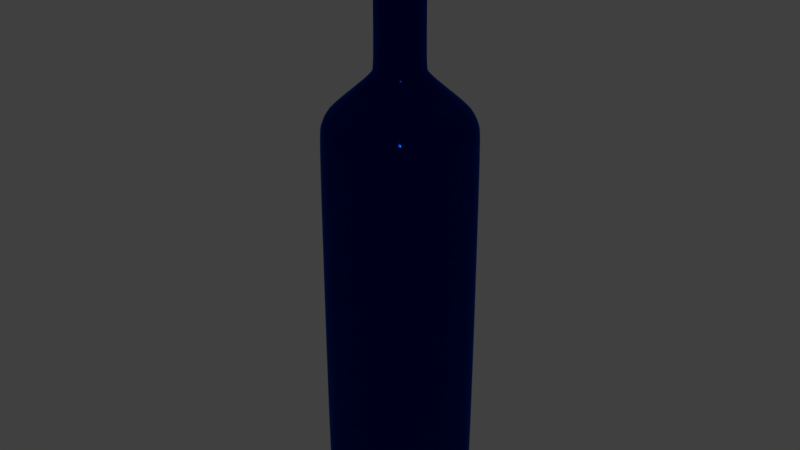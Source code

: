 # Source: Scotch_btl.blend  (saved by Blender 2.79.0; exported with 4.5.12 LTS)
import bpy
from mathutils import Matrix  # noqa: F401  (used for matrix-valued properties, if any)

bpy.ops.wm.read_factory_settings(use_empty=True)
scene = bpy.context.scene
scene.name = 'Scene'

# ---- collections
col_collection_1 = bpy.data.collections.new('Collection 1'); scene.collection.children.link(col_collection_1)

# ---- materials (node trees are filled in below, after node groups)
mat_glass___blue = bpy.data.materials.new('Glass - Blue')
mat_glass___blue.alpha_threshold = 0.0
mat_glass___blue.roughness = 0.5

# ---- material node trees
mat_glass___blue.use_nodes = True; mat_glass___blue.node_tree.nodes.clear()
_N = mat_glass___blue.node_tree.nodes; _L = mat_glass___blue.node_tree.links
n0 = _N.new('ShaderNodeOutputMaterial'); n0.name = 'Material Output'; n0.location = (300, 300)
n1 = _N.new('ShaderNodeBsdfGlass'); n1.name = 'Glass BSDF'; n1.location = (10, 300)
n1.distribution = 'BECKMANN'
n1.inputs[0].default_value = (0.01193, 0.1147, 0.65, 1.0)
n1.inputs[2].default_value = 1.45
_L.new(n1.outputs[0], n0.inputs[0])
n0.is_active_output = True

# ---- world
world_world = bpy.data.worlds.new('World'); scene.world = world_world
world_world.color = (0.05088, 0.05088, 0.05088)
world_world.use_sun_shadow = False
world_world.sun_shadow_jitter_overblur = 0.0
world_world.cycles.sampling_method = 'MANUAL'

# ---- meshes
me_plane_006 = bpy.data.meshes.new('Plane.006')
me_plane_006.from_pydata([(0.0, 0.0, 0.0), (-0.06356, -1.501e-09, 0.01118), (-0.05694, -5.339e-10, 0.003975), (-0.04963, 0.0, 0.0), (-0.06566, -2.574e-09, 0.01918), (-0.06566, -2.574e-09, 0.353), (-0.06432, -3.372e-09, 0.3589), (-0.06183, -4.22e-09, 0.3653), (-0.05838, -5.017e-09, 0.3712), (-0.03234, -8.025e-09, 0.3936), (-0.02487, -9.054e-09, 0.4013), (-0.02219, -9.517e-09, 0.4048), (-0.02085, -1.003e-08, 0.4086), (-0.02085, -1.003e-08, 0.4996), (-0.0234, -1.021e-08, 0.501), (-0.02539, -1.055e-08, 0.5035), (-0.02273, -1.474e-08, 0.5347), (-0.02162, -1.51e-08, 0.5374), (-0.01918, -1.537e-08, 0.5394), (-0.016, -2.021e-08, 0.5405), (-0.01303, -1.78e-08, 0.5379), (-0.01303, -1.733e-08, 0.5344), (-0.01254, -1.443e-08, 0.5324), (-0.0163, -1.417e-08, 0.5305), (-0.01952, -1.062e-08, 0.5041), (-0.0183, -1.043e-08, 0.5026), (-0.01652, -1.024e-08, 0.5012), (-0.01652, -1.024e-08, 0.4085), (-0.01809, -9.666e-09, 0.4043), (-0.0216, -9.096e-09, 0.4), (-0.02992, -8.041e-09, 0.3922), (-0.05577, -5.097e-09, 0.3702), (-0.05891, -4.404e-09, 0.365), (-0.06168, -3.563e-09, 0.3587), (-0.06325, -2.784e-09, 0.3529), (-0.06325, -2.784e-09, 0.01933), (-0.06171, -1.732e-09, 0.01147), (-0.05594, -8.754e-10, 0.005078), (-0.04917, -3.906e-10, 0.001457), (-0.01008, -3.906e-10, 0.001457), (0.02158, -0.01246, 0.5029), (-0.06139, 0.01645, 0.01118), (-0.055, 0.01474, 0.003975), (-0.04794, 0.01285, 9.547e-08), (-0.06342, 0.01699, 0.01918), (-0.06342, 0.01699, 0.353), (-0.06212, 0.01665, 0.3589), (-0.05972, 0.016, 0.3653), (-0.05639, 0.01511, 0.3712), (-0.03123, 0.008369, 0.3936), (-0.02402, 0.006436, 0.4013), (-0.02143, 0.005742, 0.4048), (-0.02014, 0.005395, 0.4086), (-0.02014, 0.005395, 0.4996), (-0.0226, 0.006055, 0.501), (-0.02452, 0.006571, 0.5035), (-0.02196, 0.005883, 0.5347), (-0.02089, 0.005596, 0.5374), (-0.01853, 0.004965, 0.5394), (-0.01546, 0.004142, 0.5405), (-0.01259, 0.003372, 0.5379), (-0.01259, 0.003372, 0.5344), (-0.01211, 0.003244, 0.5324), (-0.01575, 0.00422, 0.5305), (-0.01885, 0.005051, 0.5041), (-0.01767, 0.004736, 0.5026), (-0.01596, 0.004277, 0.5012), (-0.01596, 0.004277, 0.4085), (-0.01748, 0.004683, 0.4043), (-0.02087, 0.005591, 0.4), (-0.0289, 0.007743, 0.3922), (-0.05387, 0.01443, 0.3702), (-0.0569, 0.01525, 0.365), (-0.05958, 0.01596, 0.3587), (-0.0611, 0.01637, 0.3529), (-0.0611, 0.01637, 0.01933), (-0.05961, 0.01597, 0.01147), (-0.05404, 0.01448, 0.005078), (-0.04749, 0.01273, 0.001458), (-0.009732, 0.002608, 0.001458), (0.02407, -0.00645, 0.5029), (-0.05504, 0.03178, 0.01118), (-0.04931, 0.02847, 0.003975), (-0.04299, 0.02482, 1.909e-07), (-0.05686, 0.03283, 0.01918), (-0.05686, 0.03283, 0.353), (-0.0557, 0.03216, 0.3589), (-0.05354, 0.03091, 0.3653), (-0.05056, 0.02919, 0.3712), (-0.028, 0.01617, 0.3936), (-0.02154, 0.01243, 0.4013), (-0.01921, 0.01109, 0.4048), (-0.01805, 0.01042, 0.4086), (-0.01805, 0.01042, 0.4996), (-0.02026, 0.0117, 0.501), (-0.02199, 0.0127, 0.5035), (-0.01969, 0.01137, 0.5347), (-0.01873, 0.01081, 0.5374), (-0.01661, 0.009592, 0.5394), (-0.01386, 0.008001, 0.5405), (-0.01128, 0.006515, 0.5379), (-0.01128, 0.006515, 0.5344), (-0.01086, 0.006268, 0.5324), (-0.01412, 0.008152, 0.5305), (-0.0169, 0.009758, 0.5041), (-0.01585, 0.009149, 0.5026), (-0.01431, 0.008262, 0.5012), (-0.01431, 0.008262, 0.4085), (-0.01567, 0.009047, 0.4043), (-0.01871, 0.0108, 0.4), (-0.02591, 0.01496, 0.3922), (-0.0483, 0.02789, 0.3702), (-0.05102, 0.02946, 0.365), (-0.05342, 0.03084, 0.3587), (-0.05478, 0.03163, 0.3529), (-0.05478, 0.03163, 0.01933), (-0.05345, 0.03086, 0.01147), (-0.04845, 0.02797, 0.005078), (-0.04258, 0.02458, 0.001458), (-0.008726, 0.005038, 0.001458), (0.02492, 1.166e-08, 0.5029), (-0.04494, 0.04494, 0.01118), (-0.04026, 0.04026, 0.003975), (-0.0351, 0.0351, 2.864e-07), (-0.04643, 0.04643, 0.01918), (-0.04643, 0.04643, 0.353), (-0.04548, 0.04548, 0.3589), (-0.04372, 0.04372, 0.3653), (-0.04128, 0.04128, 0.3712), (-0.02287, 0.02287, 0.3936), (-0.01758, 0.01758, 0.4013), (-0.01569, 0.01569, 0.4048), (-0.01474, 0.01474, 0.4086), (-0.01474, 0.01474, 0.4996), (-0.01654, 0.01654, 0.501), (-0.01795, 0.01795, 0.5035), (-0.01607, 0.01607, 0.5347), (-0.01529, 0.01529, 0.5374), (-0.01357, 0.01357, 0.5394), (-0.01132, 0.01132, 0.5405), (-0.009213, 0.009213, 0.5379), (-0.009213, 0.009213, 0.5344), (-0.008864, 0.008864, 0.5324), (-0.01153, 0.01153, 0.5305), (-0.0138, 0.0138, 0.5041), (-0.01294, 0.01294, 0.5026), (-0.01168, 0.01168, 0.5012), (-0.01168, 0.01168, 0.4085), (-0.01279, 0.01279, 0.4043), (-0.01528, 0.01528, 0.4), (-0.02115, 0.02115, 0.3922), (-0.03944, 0.03944, 0.3702), (-0.04166, 0.04166, 0.365), (-0.04362, 0.04362, 0.3587), (-0.04473, 0.04473, 0.3529), (-0.04473, 0.04473, 0.01933), (-0.04364, 0.04364, 0.01147), (-0.03956, 0.03956, 0.005078), (-0.03477, 0.03477, 0.001458), (-0.007125, 0.007125, 0.001458), (0.02407, 0.00645, 0.5029), (-0.03178, 0.05504, 0.01118), (-0.02847, 0.04931, 0.003975), (-0.02482, 0.04299, 3.819e-07), (-0.03283, 0.05686, 0.01918), (-0.03283, 0.05686, 0.353), (-0.03216, 0.0557, 0.3589), (-0.03091, 0.05354, 0.3653), (-0.02919, 0.05056, 0.3712), (-0.01617, 0.028, 0.3936), (-0.01243, 0.02154, 0.4013), (-0.01109, 0.01921, 0.4048), (-0.01042, 0.01805, 0.4086), (-0.01042, 0.01805, 0.4996), (-0.0117, 0.02026, 0.501), (-0.0127, 0.02199, 0.5035), (-0.01137, 0.01969, 0.5347), (-0.01081, 0.01873, 0.5374), (-0.009592, 0.01661, 0.5394), (-0.008001, 0.01386, 0.5405), (-0.006515, 0.01128, 0.5379), (-0.006515, 0.01128, 0.5344), (-0.006268, 0.01086, 0.5324), (-0.008152, 0.01412, 0.5305), (-0.009758, 0.0169, 0.5041), (-0.009149, 0.01585, 0.5026), (-0.008262, 0.01431, 0.5012), (-0.008262, 0.01431, 0.4085), (-0.009047, 0.01567, 0.4043), (-0.0108, 0.01871, 0.4), (-0.01496, 0.02591, 0.3922), (-0.02789, 0.0483, 0.3702), (-0.02946, 0.05102, 0.365), (-0.03084, 0.05342, 0.3587), (-0.03163, 0.05478, 0.3529), (-0.03163, 0.05478, 0.01933), (-0.03086, 0.05345, 0.01147), (-0.02797, 0.04845, 0.005079), (-0.02458, 0.04258, 0.001458), (-0.005038, 0.008726, 0.001458), (0.02158, 0.01246, 0.5029), (-0.01645, 0.06139, 0.01118), (-0.01474, 0.055, 0.003975), (-0.01285, 0.04794, 4.773e-07), (-0.01699, 0.06342, 0.01919), (-0.01699, 0.06342, 0.353), (-0.01665, 0.06212, 0.3589), (-0.016, 0.05972, 0.3653), (-0.01511, 0.05639, 0.3712), (-0.008369, 0.03123, 0.3936), (-0.006436, 0.02402, 0.4013), (-0.005742, 0.02143, 0.4048), (-0.005396, 0.02014, 0.4086), (-0.005396, 0.02014, 0.4996), (-0.006055, 0.0226, 0.501), (-0.006571, 0.02452, 0.5035), (-0.005883, 0.02196, 0.5347), (-0.005596, 0.02089, 0.5374), (-0.004965, 0.01853, 0.5394), (-0.004142, 0.01546, 0.5405), (-0.003372, 0.01259, 0.5379), (-0.003372, 0.01259, 0.5344), (-0.003244, 0.01211, 0.5324), (-0.00422, 0.01575, 0.5305), (-0.005051, 0.01885, 0.5041), (-0.004736, 0.01767, 0.5026), (-0.004277, 0.01596, 0.5012), (-0.004277, 0.01596, 0.4085), (-0.004683, 0.01748, 0.4043), (-0.005592, 0.02087, 0.4), (-0.007743, 0.0289, 0.3922), (-0.01443, 0.05387, 0.3702), (-0.01525, 0.0569, 0.365), (-0.01596, 0.05958, 0.3587), (-0.01637, 0.0611, 0.3529), (-0.01637, 0.0611, 0.01933), (-0.01597, 0.05961, 0.01147), (-0.01448, 0.05404, 0.005079), (-0.01273, 0.04749, 0.001458), (-0.002608, 0.009732, 0.001458), (0.01762, 0.01762, 0.5029), (-2.98e-09, 0.06356, 0.01118), (-2.98e-09, 0.05694, 0.003976), (1.49e-09, 0.04963, 5.728e-07), (0.0, 0.06566, 0.01919), (0.0, 0.06566, 0.353), (0.0, 0.06432, 0.3589), (-4.47e-09, 0.06183, 0.3653), (-1.49e-09, 0.05838, 0.3712), (-8.941e-09, 0.03234, 0.3936), (-9.686e-09, 0.02487, 0.4013), (-1.043e-08, 0.02219, 0.4048), (-1.08e-08, 0.02085, 0.4086), (-1.08e-08, 0.02085, 0.4996), (-1.08e-08, 0.0234, 0.501), (-1.267e-08, 0.02539, 0.5035), (-1.527e-08, 0.02273, 0.5347), (-1.378e-08, 0.02162, 0.5374), (-1.602e-08, 0.01918, 0.5394), (-1.962e-08, 0.016, 0.5405), (-1.757e-08, 0.01303, 0.5379), (-1.714e-08, 0.01303, 0.5344), (-1.378e-08, 0.01254, 0.5324), (-1.49e-08, 0.0163, 0.5305), (-1.118e-08, 0.01952, 0.5041), (-9.686e-09, 0.0183, 0.5026), (-8.568e-09, 0.01652, 0.5012), (-8.568e-09, 0.01652, 0.4085), (-1.043e-08, 0.01809, 0.4043), (-8.196e-09, 0.0216, 0.4), (-7.451e-09, 0.02992, 0.3922), (-2.98e-09, 0.05577, 0.3702), (0.0, 0.05891, 0.365), (-2.98e-09, 0.06168, 0.3587), (4.47e-09, 0.06325, 0.3529), (4.47e-09, 0.06325, 0.01933), (2.98e-09, 0.06171, 0.01147), (2.98e-09, 0.05594, 0.005079), (7.451e-10, 0.04917, 0.001458), (-5.588e-10, 0.01008, 0.001458), (0.01246, 0.02158, 0.5029), (0.01645, 0.06139, 0.01118), (0.01474, 0.055, 0.003976), (0.01285, 0.04794, 6.683e-07), (0.01699, 0.06342, 0.01919), (0.01699, 0.06342, 0.353), (0.01665, 0.06212, 0.3589), (0.016, 0.05972, 0.3653), (0.01511, 0.05639, 0.3712), (0.008369, 0.03123, 0.3936), (0.006436, 0.02402, 0.4013), (0.005742, 0.02143, 0.4048), (0.005395, 0.02014, 0.4086), (0.005395, 0.02014, 0.4996), (0.006055, 0.0226, 0.501), (0.006571, 0.02452, 0.5035), (0.005883, 0.02196, 0.5347), (0.005596, 0.02089, 0.5374), (0.004965, 0.01853, 0.5394), (0.004142, 0.01546, 0.5405), (0.003372, 0.01259, 0.5379), (0.003372, 0.01259, 0.5344), (0.003244, 0.01211, 0.5324), (0.00422, 0.01575, 0.5305), (0.005051, 0.01885, 0.5041), (0.004736, 0.01767, 0.5026), (0.004277, 0.01596, 0.5012), (0.004277, 0.01596, 0.4085), (0.004683, 0.01748, 0.4043), (0.005591, 0.02087, 0.4), (0.007743, 0.0289, 0.3922), (0.01443, 0.05387, 0.3702), (0.01525, 0.0569, 0.365), (0.01596, 0.05958, 0.3587), (0.01637, 0.0611, 0.3529), (0.01637, 0.0611, 0.01933), (0.01597, 0.05961, 0.01147), (0.01448, 0.05404, 0.005079), (0.01273, 0.04749, 0.001458), (0.002608, 0.009732, 0.001458), (0.00645, 0.02407, 0.5029), (0.03178, 0.05504, 0.01118), (0.02847, 0.04931, 0.003976), (0.02482, 0.04298, 7.637e-07), (0.03283, 0.05686, 0.01919), (0.03283, 0.05686, 0.353), (0.03216, 0.0557, 0.3589), (0.03091, 0.05354, 0.3653), (0.02919, 0.05056, 0.3712), (0.01617, 0.028, 0.3936), (0.01243, 0.02154, 0.4013), (0.01109, 0.01921, 0.4048), (0.01042, 0.01805, 0.4086), (0.01042, 0.01805, 0.4996), (0.0117, 0.02026, 0.501), (0.0127, 0.02199, 0.5035), (0.01137, 0.01969, 0.5347), (0.01081, 0.01873, 0.5374), (0.009592, 0.01661, 0.5394), (0.008001, 0.01386, 0.5405), (0.006515, 0.01128, 0.5379), (0.006515, 0.01128, 0.5344), (0.006268, 0.01086, 0.5324), (0.008152, 0.01412, 0.5305), (0.009758, 0.0169, 0.5041), (0.009149, 0.01585, 0.5026), (0.008262, 0.01431, 0.5012), (0.008262, 0.01431, 0.4085), (0.009047, 0.01567, 0.4043), (0.0108, 0.01871, 0.4), (0.01496, 0.02591, 0.3922), (0.02789, 0.0483, 0.3702), (0.02946, 0.05102, 0.365), (0.03084, 0.05342, 0.3587), (0.03163, 0.05478, 0.3529), (0.03163, 0.05478, 0.01933), (0.03086, 0.05345, 0.01147), (0.02797, 0.04845, 0.005079), (0.02458, 0.04258, 0.001458), (0.005038, 0.008726, 0.001458), (-1.223e-08, 0.02492, 0.5029), (0.04494, 0.04494, 0.01118), (0.04026, 0.04026, 0.003976), (0.0351, 0.0351, 8.592e-07), (0.04643, 0.04643, 0.01919), (0.04643, 0.04643, 0.353), (0.04548, 0.04548, 0.3589), (0.04372, 0.04372, 0.3653), (0.04128, 0.04128, 0.3712), (0.02287, 0.02287, 0.3936), (0.01758, 0.01758, 0.4013), (0.01569, 0.01569, 0.4048), (0.01474, 0.01474, 0.4086), (0.01474, 0.01474, 0.4996), (0.01654, 0.01654, 0.501), (0.01795, 0.01795, 0.5035), (0.01607, 0.01607, 0.5347), (0.01529, 0.01529, 0.5374), (0.01357, 0.01357, 0.5394), (0.01132, 0.01132, 0.5405), (0.009213, 0.009213, 0.5379), (0.009213, 0.009213, 0.5344), (0.008864, 0.008864, 0.5324), (0.01153, 0.01153, 0.5305), (0.0138, 0.0138, 0.5041), (0.01294, 0.01294, 0.5026), (0.01168, 0.01168, 0.5012), (0.01168, 0.01168, 0.4085), (0.01279, 0.01279, 0.4043), (0.01528, 0.01528, 0.4), (0.02115, 0.02115, 0.3922), (0.03944, 0.03944, 0.3702), (0.04166, 0.04166, 0.365), (0.04362, 0.04362, 0.3587), (0.04473, 0.04473, 0.3529), (0.04473, 0.04473, 0.01933), (0.04364, 0.04364, 0.01147), (0.03956, 0.03956, 0.005079), (0.03477, 0.03477, 0.001458), (0.007125, 0.007125, 0.001458), (-0.00645, 0.02407, 0.5029), (0.05504, 0.03178, 0.01118), (0.04931, 0.02847, 0.003976), (0.04298, 0.02482, 9.547e-07), (0.05686, 0.03283, 0.01919), (0.05686, 0.03283, 0.353), (0.0557, 0.03216, 0.3589), (0.05354, 0.03091, 0.3653), (0.05056, 0.02919, 0.3712), (0.028, 0.01617, 0.3936), (0.02154, 0.01243, 0.4013), (0.01921, 0.01109, 0.4048), (0.01805, 0.01042, 0.4086), (0.01805, 0.01042, 0.4996), (0.02026, 0.0117, 0.501), (0.02199, 0.0127, 0.5035), (0.01969, 0.01137, 0.5347), (0.01873, 0.01081, 0.5374), (0.01661, 0.009592, 0.5394), (0.01386, 0.008001, 0.5405), (0.01128, 0.006515, 0.5379), (0.01128, 0.006515, 0.5344), (0.01086, 0.006268, 0.5324), (0.01412, 0.008152, 0.5305), (0.0169, 0.009758, 0.5041), (0.01585, 0.009149, 0.5026), (0.01431, 0.008262, 0.5012), (0.01431, 0.008262, 0.4085), (0.01567, 0.009047, 0.4043), (0.01871, 0.0108, 0.4), (0.02591, 0.01496, 0.3922), (0.0483, 0.02789, 0.3702), (0.05102, 0.02946, 0.365), (0.05342, 0.03084, 0.3587), (0.05478, 0.03163, 0.3529), (0.05478, 0.03163, 0.01933), (0.05345, 0.03086, 0.01147), (0.04845, 0.02797, 0.005079), (0.04258, 0.02458, 0.001458), (0.008726, 0.005038, 0.001458), (-0.01246, 0.02158, 0.5029), (0.06139, 0.01645, 0.01118), (0.055, 0.01474, 0.003976), (0.04794, 0.01285, 1.05e-06), (0.06342, 0.01699, 0.01919), (0.06342, 0.01699, 0.353), (0.06212, 0.01665, 0.3589), (0.05972, 0.016, 0.3653), (0.05639, 0.01511, 0.3712), (0.03123, 0.008369, 0.3936), (0.02402, 0.006436, 0.4013), (0.02143, 0.005742, 0.4048), (0.02014, 0.005396, 0.4086), (0.02014, 0.005396, 0.4996), (0.0226, 0.006055, 0.501), (0.02452, 0.006571, 0.5035), (0.02196, 0.005883, 0.5347), (0.02089, 0.005596, 0.5374), (0.01853, 0.004965, 0.5394), (0.01546, 0.004142, 0.5405), (0.01259, 0.003372, 0.5379), (0.01259, 0.003372, 0.5344), (0.01211, 0.003244, 0.5324), (0.01575, 0.00422, 0.5305), (0.01885, 0.005051, 0.5041), (0.01767, 0.004736, 0.5026), (0.01596, 0.004277, 0.5012), (0.01596, 0.004277, 0.4085), (0.01748, 0.004683, 0.4043), (0.02087, 0.005592, 0.4), (0.0289, 0.007743, 0.3922), (0.05387, 0.01443, 0.3702), (0.0569, 0.01525, 0.365), (0.05958, 0.01596, 0.3587), (0.0611, 0.01637, 0.3529), (0.0611, 0.01637, 0.01933), (0.05961, 0.01597, 0.01147), (0.05404, 0.01448, 0.005079), (0.04749, 0.01273, 0.001458), (0.009732, 0.002608, 0.001458), (-0.01762, 0.01762, 0.5029), (0.06356, 5.96e-09, 0.01118), (0.05694, 2.98e-09, 0.003976), (0.04963, -2.235e-09, 1.146e-06), (0.06566, 0.0, 0.01919), (0.06566, 0.0, 0.353), (0.06432, 0.0, 0.3589), (0.06183, 4.47e-09, 0.3653), (0.05838, -2.98e-09, 0.3712), (0.03234, 1.043e-08, 0.3936), (0.02487, 1.118e-08, 0.4013), (0.02219, 1.043e-08, 0.4048), (0.02085, 1.08e-08, 0.4086), (0.02085, 1.08e-08, 0.4996), (0.0234, 1.08e-08, 0.501), (0.02539, 1.192e-08, 0.5035), (0.02273, 1.639e-08, 0.5347), (0.02162, 1.341e-08, 0.5374), (0.01918, 1.602e-08, 0.5394), (0.016, 1.96e-08, 0.5405), (0.01303, 1.824e-08, 0.5379), (0.01303, 1.694e-08, 0.5344), (0.01254, 1.453e-08, 0.5324), (0.0163, 1.49e-08, 0.5305), (0.01952, 1.192e-08, 0.5041), (0.0183, 1.08e-08, 0.5026), (0.01652, 7.451e-09, 0.5012), (0.01652, 7.451e-09, 0.4085), (0.01809, 1.155e-08, 0.4043), (0.0216, 7.823e-09, 0.4), (0.02992, 6.706e-09, 0.3922), (0.05577, 0.0, 0.3702), (0.05891, 0.0, 0.365), (0.06168, 2.98e-09, 0.3587), (0.06325, -8.941e-09, 0.3529), (0.06325, -8.941e-09, 0.01933), (0.06171, -5.96e-09, 0.01147), (0.05594, -4.47e-09, 0.005079), (0.04917, -1.49e-09, 0.001459), (0.01008, -1.863e-10, 0.001459), (-0.02158, 0.01246, 0.5029), (0.06139, -0.01645, 0.01118), (0.055, -0.01474, 0.003976), (0.04794, -0.01285, 1.241e-06), (0.06342, -0.01699, 0.01919), (0.06342, -0.01699, 0.353), (0.06212, -0.01665, 0.3589), (0.05972, -0.016, 0.3653), (0.05639, -0.01511, 0.3712), (0.03123, -0.008369, 0.3936), (0.02402, -0.006436, 0.4013), (0.02143, -0.005742, 0.4048), (0.02014, -0.005395, 0.4086), (0.02014, -0.005395, 0.4996), (0.0226, -0.006055, 0.501), (0.02452, -0.006571, 0.5035), (0.02196, -0.005883, 0.5347), (0.02089, -0.005596, 0.5374), (0.01853, -0.004965, 0.5394), (0.01546, -0.004142, 0.5405), (0.01259, -0.003372, 0.5379), (0.01259, -0.003372, 0.5344), (0.01211, -0.003244, 0.5324), (0.01575, -0.00422, 0.5305), (0.01885, -0.005051, 0.5041), (0.01767, -0.004736, 0.5026), (0.01596, -0.004277, 0.5012), (0.01596, -0.004277, 0.4085), (0.01748, -0.004683, 0.4043), (0.02087, -0.005591, 0.4), (0.0289, -0.007743, 0.3922), (0.05387, -0.01443, 0.3702), (0.0569, -0.01525, 0.365), (0.05958, -0.01596, 0.3587), (0.0611, -0.01637, 0.3529), (0.0611, -0.01637, 0.01933), (0.05961, -0.01597, 0.01147), (0.05404, -0.01448, 0.005079), (0.04749, -0.01273, 0.001459), (0.009732, -0.002608, 0.001459), (-0.02407, 0.00645, 0.5029), (0.05504, -0.03178, 0.01118), (0.04931, -0.02847, 0.003976), (0.04298, -0.02482, 1.337e-06), (0.05686, -0.03283, 0.01919), (0.05686, -0.03283, 0.353), (0.0557, -0.03216, 0.3589), (0.05354, -0.03091, 0.3653), (0.05056, -0.02919, 0.3712), (0.028, -0.01617, 0.3936), (0.02154, -0.01243, 0.4013), (0.01921, -0.01109, 0.4048), (0.01805, -0.01042, 0.4086), (0.01805, -0.01042, 0.4996), (0.02026, -0.0117, 0.501), (0.02199, -0.0127, 0.5035), (0.01969, -0.01137, 0.5347), (0.01873, -0.01081, 0.5374), (0.01661, -0.009592, 0.5394), (0.01386, -0.008001, 0.5405), (0.01128, -0.006515, 0.5379), (0.01128, -0.006515, 0.5344), (0.01086, -0.006268, 0.5324), (0.01412, -0.008152, 0.5305), (0.0169, -0.009758, 0.5041), (0.01585, -0.009149, 0.5026), (0.01431, -0.008262, 0.5012), (0.01431, -0.008262, 0.4085), (0.01567, -0.009047, 0.4043), (0.01871, -0.0108, 0.4), (0.02591, -0.01496, 0.3922), (0.0483, -0.02789, 0.3702), (0.05102, -0.02946, 0.365), (0.05342, -0.03084, 0.3587), (0.05478, -0.03163, 0.3529), (0.05478, -0.03163, 0.01933), (0.05345, -0.03086, 0.01147), (0.04845, -0.02797, 0.00508), (0.04258, -0.02458, 0.001459), (0.008726, -0.005038, 0.001459), (-0.02492, -1.047e-08, 0.5029), (0.04494, -0.04494, 0.01118), (0.04026, -0.04026, 0.003976), (0.0351, -0.0351, 1.432e-06), (0.04643, -0.04643, 0.01919), (0.04643, -0.04643, 0.353), (0.04548, -0.04548, 0.3589), (0.04372, -0.04372, 0.3653), (0.04128, -0.04128, 0.3712), (0.02287, -0.02287, 0.3936), (0.01758, -0.01758, 0.4013), (0.01569, -0.01569, 0.4048), (0.01474, -0.01474, 0.4086), (0.01474, -0.01474, 0.4996), (0.01654, -0.01654, 0.501), (0.01795, -0.01795, 0.5035), (0.01607, -0.01607, 0.5347), (0.01529, -0.01529, 0.5374), (0.01357, -0.01357, 0.5394), (0.01132, -0.01132, 0.5405), (0.009213, -0.009213, 0.5379), (0.009213, -0.009213, 0.5344), (0.008864, -0.008864, 0.5324), (0.01153, -0.01153, 0.5305), (0.0138, -0.0138, 0.5041), (0.01294, -0.01294, 0.5026), (0.01168, -0.01168, 0.5012), (0.01168, -0.01168, 0.4085), (0.01279, -0.01279, 0.4043), (0.01528, -0.01528, 0.4), (0.02115, -0.02115, 0.3922), (0.03944, -0.03944, 0.3702), (0.04166, -0.04166, 0.365), (0.04362, -0.04362, 0.3587), (0.04473, -0.04473, 0.3529), (0.04473, -0.04473, 0.01933), (0.04364, -0.04364, 0.01147), (0.03956, -0.03956, 0.00508), (0.03477, -0.03477, 0.001459), (0.007125, -0.007125, 0.001459), (-0.02448, -0.00656, 0.504), (0.03178, -0.05504, 0.01118), (0.02847, -0.04931, 0.003976), (0.02482, -0.04298, 1.527e-06), (0.03283, -0.05686, 0.01919), (0.03283, -0.05686, 0.353), (0.03216, -0.0557, 0.3589), (0.03091, -0.05354, 0.3653), (0.02919, -0.05056, 0.3712), (0.01617, -0.028, 0.3936), (0.01243, -0.02154, 0.4013), (0.01109, -0.01921, 0.4048), (0.01042, -0.01805, 0.4086), (0.01042, -0.01805, 0.4996), (0.0117, -0.02026, 0.501), (0.0127, -0.02199, 0.5035), (0.01137, -0.01969, 0.5347), (0.01081, -0.01873, 0.5374), (0.009592, -0.01661, 0.5394), (0.008001, -0.01386, 0.5405), (0.006515, -0.01128, 0.5379), (0.006515, -0.01128, 0.5344), (0.006268, -0.01086, 0.5324), (0.008152, -0.01412, 0.5305), (0.009758, -0.0169, 0.5041), (0.009149, -0.01585, 0.5026), (0.008262, -0.01431, 0.5012), (0.008262, -0.01431, 0.4085), (0.009047, -0.01567, 0.4043), (0.0108, -0.01871, 0.4), (0.01496, -0.02591, 0.3922), (0.02789, -0.0483, 0.3702), (0.02946, -0.05102, 0.365), (0.03084, -0.05342, 0.3587), (0.03163, -0.05478, 0.3529), (0.03163, -0.05478, 0.01933), (0.03086, -0.05345, 0.01147), (0.02797, -0.04845, 0.00508), (0.02458, -0.04258, 0.001459), (0.005038, -0.008726, 0.001459), (-0.02195, -0.01267, 0.504), (0.01645, -0.06139, 0.01118), (0.01474, -0.055, 0.003977), (0.01285, -0.04794, 1.623e-06), (0.01699, -0.06342, 0.01919), (0.01699, -0.06342, 0.353), (0.01665, -0.06212, 0.3589), (0.016, -0.05972, 0.3653), (0.01511, -0.05639, 0.3712), (0.008369, -0.03123, 0.3936), (0.006436, -0.02402, 0.4013), (0.005742, -0.02143, 0.4048), (0.005396, -0.02014, 0.4086), (0.005396, -0.02014, 0.4996), (0.006055, -0.0226, 0.501), (0.006571, -0.02452, 0.5035), (0.005883, -0.02196, 0.5347), (0.005596, -0.02089, 0.5374), (0.004965, -0.01853, 0.5394), (0.004142, -0.01546, 0.5405), (0.003372, -0.01259, 0.5379), (0.003372, -0.01259, 0.5344), (0.003244, -0.01211, 0.5324), (0.00422, -0.01575, 0.5305), (0.005051, -0.01885, 0.5041), (0.004736, -0.01767, 0.5026), (0.004277, -0.01596, 0.5012), (0.004277, -0.01596, 0.4085), (0.004683, -0.01748, 0.4043), (0.005592, -0.02087, 0.4), (0.007743, -0.0289, 0.3922), (0.01443, -0.05387, 0.3702), (0.01525, -0.0569, 0.365), (0.01596, -0.05958, 0.3587), (0.01637, -0.0611, 0.3529), (0.01637, -0.0611, 0.01933), (0.01597, -0.05961, 0.01147), (0.01448, -0.05404, 0.00508), (0.01273, -0.04749, 0.001459), (0.002608, -0.009732, 0.001459), (-0.01792, -0.01792, 0.504), (5.96e-09, -0.06356, 0.01118), (1.49e-09, -0.05694, 0.003977), (-2.235e-09, -0.04963, 1.718e-06), (0.0, -0.06566, 0.01919), (0.0, -0.06566, 0.353), (2.98e-09, -0.06432, 0.3589), (4.47e-09, -0.06183, 0.3653), (-7.451e-09, -0.05838, 0.3712), (1.192e-08, -0.03234, 0.3936), (1.118e-08, -0.02487, 0.4013), (1.043e-08, -0.02219, 0.4048), (9.686e-09, -0.02085, 0.4086), (9.686e-09, -0.02085, 0.4996), (1.08e-08, -0.0234, 0.501), (1.043e-08, -0.02539, 0.5035), (1.788e-08, -0.02273, 0.5347), (1.378e-08, -0.02162, 0.5374), (1.602e-08, -0.01918, 0.5394), (2.008e-08, -0.016, 0.5405), (1.795e-08, -0.01303, 0.5379), (1.795e-08, -0.01303, 0.5344), (1.49e-08, -0.01254, 0.5324), (1.49e-08, -0.0163, 0.5305), (1.192e-08, -0.01952, 0.5041), (1.08e-08, -0.0183, 0.5026), (7.451e-09, -0.01652, 0.5012), (7.451e-09, -0.01652, 0.4085), (1.229e-08, -0.01809, 0.4043), (7.823e-09, -0.0216, 0.4), (5.215e-09, -0.02992, 0.3922), (-2.98e-09, -0.05577, 0.3702), (-2.98e-09, -0.05891, 0.365), (2.98e-09, -0.06168, 0.3587), (-1.043e-08, -0.06325, 0.3529), (-1.043e-08, -0.06325, 0.01933), (-8.941e-09, -0.06171, 0.01147), (-1.043e-08, -0.05594, 0.00508), (-2.235e-09, -0.04917, 0.001459), (-1.863e-10, -0.01008, 0.001459), (-0.01267, -0.02195, 0.504), (-0.01645, -0.06139, 0.01118), (-0.01474, -0.055, 0.003977), (-0.01285, -0.04794, 1.814e-06), (-0.01699, -0.06342, 0.01919), (-0.01699, -0.06342, 0.353), (-0.01665, -0.06212, 0.3589), (-0.016, -0.05972, 0.3653), (-0.01511, -0.05639, 0.3712), (-0.008369, -0.03123, 0.3936), (-0.006436, -0.02402, 0.4013), (-0.005742, -0.02143, 0.4048), (-0.005395, -0.02014, 0.4086), (-0.005395, -0.02014, 0.4996), (-0.006055, -0.0226, 0.501), (-0.006571, -0.02452, 0.5035), (-0.005883, -0.02196, 0.5347), (-0.005596, -0.02089, 0.5374), (-0.004965, -0.01853, 0.5394), (-0.004142, -0.01546, 0.5405), (-0.003372, -0.01259, 0.5379), (-0.003372, -0.01259, 0.5344), (-0.003244, -0.01211, 0.5324), (-0.00422, -0.01575, 0.5305), (-0.005051, -0.01885, 0.5041), (-0.004736, -0.01767, 0.5026), (-0.004277, -0.01596, 0.5012), (-0.004277, -0.01596, 0.4085), (-0.004683, -0.01748, 0.4043), (-0.005591, -0.02087, 0.4), (-0.007743, -0.0289, 0.3922), (-0.01443, -0.05387, 0.3702), (-0.01525, -0.0569, 0.365), (-0.01596, -0.05958, 0.3587), (-0.01637, -0.0611, 0.3529), (-0.01637, -0.0611, 0.01933), (-0.01597, -0.05961, 0.01147), (-0.01448, -0.05404, 0.00508), (-0.01273, -0.04749, 0.001459), (-0.002608, -0.009732, 0.001459), (-0.00656, -0.02448, 0.504), (-0.03178, -0.05504, 0.01118), (-0.02847, -0.04931, 0.003977), (-0.02482, -0.04298, 1.909e-06), (-0.03283, -0.05686, 0.01919), (-0.03283, -0.05686, 0.353), (-0.03216, -0.0557, 0.3589), (-0.03091, -0.05354, 0.3653), (-0.02919, -0.05056, 0.3712), (-0.01617, -0.028, 0.3936), (-0.01243, -0.02154, 0.4013), (-0.01109, -0.01921, 0.4048), (-0.01042, -0.01805, 0.4086), (-0.01042, -0.01805, 0.4996), (-0.0117, -0.02026, 0.501), (-0.0127, -0.02199, 0.5035), (-0.01137, -0.01969, 0.5347), (-0.01081, -0.01873, 0.5374), (-0.009592, -0.01661, 0.5394), (-0.008001, -0.01386, 0.5405), (-0.006515, -0.01128, 0.5379), (-0.006515, -0.01128, 0.5344), (-0.006268, -0.01086, 0.5324), (-0.008152, -0.01412, 0.5305), (-0.009758, -0.0169, 0.5041), (-0.009149, -0.01585, 0.5026), (-0.008262, -0.01431, 0.5012), (-0.008262, -0.01431, 0.4085), (-0.009047, -0.01567, 0.4043), (-0.0108, -0.01871, 0.4), (-0.01496, -0.02591, 0.3922), (-0.02789, -0.0483, 0.3702), (-0.02946, -0.05102, 0.365), (-0.03084, -0.05342, 0.3587), (-0.03163, -0.05478, 0.3529), (-0.03163, -0.05478, 0.01933), (-0.03086, -0.05345, 0.01147), (-0.02797, -0.04845, 0.00508), (-0.02458, -0.04258, 0.001459), (-0.005038, -0.008726, 0.001459), (1.055e-08, -0.02535, 0.504), (-0.04494, -0.04494, 0.01118), (-0.04026, -0.04026, 0.003977), (-0.0351, -0.0351, 2.005e-06), (-0.04643, -0.04643, 0.01919), (-0.04643, -0.04643, 0.353), (-0.04548, -0.04548, 0.3589), (-0.04372, -0.04372, 0.3653), (-0.04128, -0.04128, 0.3712), (-0.02287, -0.02287, 0.3936), (-0.01758, -0.01758, 0.4013), (-0.01569, -0.01569, 0.4048), (-0.01474, -0.01474, 0.4086), (-0.01474, -0.01474, 0.4996), (-0.01654, -0.01654, 0.501), (-0.01795, -0.01795, 0.5035), (-0.01607, -0.01607, 0.5347), (-0.01529, -0.01529, 0.5374), (-0.01357, -0.01357, 0.5394), (-0.01132, -0.01132, 0.5405), (-0.009213, -0.009213, 0.5379), (-0.009213, -0.009213, 0.5344), (-0.008864, -0.008864, 0.5324), (-0.01153, -0.01153, 0.5305), (-0.0138, -0.0138, 0.5041), (-0.01294, -0.01294, 0.5026), (-0.01168, -0.01168, 0.5012), (-0.01168, -0.01168, 0.4085), (-0.01279, -0.01279, 0.4043), (-0.01528, -0.01528, 0.4), (-0.02115, -0.02115, 0.3922), (-0.03944, -0.03944, 0.3702), (-0.04166, -0.04166, 0.365), (-0.04362, -0.04362, 0.3587), (-0.04473, -0.04473, 0.3529), (-0.04473, -0.04473, 0.01933), (-0.04364, -0.04364, 0.01147), (-0.03956, -0.03956, 0.00508), (-0.03477, -0.03477, 0.001459), (-0.007125, -0.007125, 0.001459), (0.00656, -0.02448, 0.504), (-0.05504, -0.03178, 0.01118), (-0.04931, -0.02847, 0.003977), (-0.04298, -0.02482, 2.1e-06), (-0.05686, -0.03283, 0.01919), (-0.05686, -0.03283, 0.353), (-0.0557, -0.03216, 0.3589), (-0.05354, -0.03091, 0.3653), (-0.05056, -0.02919, 0.3712), (-0.028, -0.01617, 0.3936), (-0.02154, -0.01243, 0.4013), (-0.01921, -0.01109, 0.4048), (-0.01805, -0.01042, 0.4086), (-0.01805, -0.01042, 0.4996), (-0.02026, -0.0117, 0.501), (-0.02199, -0.0127, 0.5035), (-0.01969, -0.01137, 0.5347), (-0.01873, -0.01081, 0.5374), (-0.01661, -0.009592, 0.5394), (-0.01386, -0.008001, 0.5405), (-0.01128, -0.006515, 0.5379), (-0.01128, -0.006515, 0.5344), (-0.01086, -0.006268, 0.5324), (-0.01412, -0.008152, 0.5305), (-0.0169, -0.009758, 0.5041), (-0.01585, -0.009149, 0.5026), (-0.01431, -0.008262, 0.5012), (-0.01431, -0.008262, 0.4085), (-0.01567, -0.009047, 0.4043), (-0.01871, -0.0108, 0.4), (-0.02591, -0.01496, 0.3922), (-0.0483, -0.02789, 0.3702), (-0.05102, -0.02946, 0.365), (-0.05342, -0.03084, 0.3587), (-0.05478, -0.03163, 0.3529), (-0.05478, -0.03163, 0.01933), (-0.05345, -0.03086, 0.01147), (-0.04845, -0.02797, 0.00508), (-0.04258, -0.02458, 0.00146), (-0.008726, -0.005038, 0.00146), (0.01267, -0.02195, 0.504), (-0.06139, -0.01645, 0.01118), (-0.055, -0.01474, 0.003977), (-0.04794, -0.01285, 2.196e-06), (-0.06342, -0.01699, 0.01919), (-0.06342, -0.01699, 0.353), (-0.06212, -0.01665, 0.3589), (-0.05972, -0.016, 0.3653), (-0.05639, -0.01511, 0.3712), (-0.03123, -0.008369, 0.3936), (-0.02402, -0.006436, 0.4013), (-0.02143, -0.005742, 0.4048), (-0.02014, -0.005396, 0.4086), (-0.02014, -0.005396, 0.4996), (-0.0226, -0.006055, 0.501), (-0.02452, -0.006571, 0.5035), (-0.02196, -0.005883, 0.5347), (-0.02089, -0.005596, 0.5374), (-0.01853, -0.004965, 0.5394), (-0.01546, -0.004142, 0.5405), (-0.01259, -0.003372, 0.5379), (-0.01259, -0.003372, 0.5344), (-0.01211, -0.003244, 0.5324), (-0.01575, -0.00422, 0.5305), (-0.01885, -0.005051, 0.5041), (-0.01767, -0.004736, 0.5026), (-0.01596, -0.004277, 0.5012), (-0.01596, -0.004277, 0.4085), (-0.01748, -0.004683, 0.4043), (-0.02087, -0.005592, 0.4), (-0.0289, -0.007743, 0.3922), (-0.05387, -0.01443, 0.3702), (-0.0569, -0.01525, 0.365), (-0.05958, -0.01596, 0.3587), (-0.0611, -0.01637, 0.3529), (-0.0611, -0.01637, 0.01933), (-0.05961, -0.01597, 0.01147), (-0.05404, -0.01448, 0.00508), (-0.04749, -0.01273, 0.00146), (-0.009732, -0.002608, 0.00146), (0.01792, -0.01792, 0.504), (0.02195, -0.01267, 0.504), (0.02448, -0.00656, 0.504), (0.02535, 1.2e-08, 0.504), (0.02448, 0.00656, 0.504), (0.02195, 0.01267, 0.504), (0.01792, 0.01792, 0.504), (0.01267, 0.02195, 0.504), (0.00656, 0.02448, 0.504), (-1.271e-08, 0.02535, 0.504), (-0.00656, 0.02448, 0.504), (-0.01267, 0.02195, 0.504), (-0.01792, 0.01792, 0.504), (-0.02195, 0.01267, 0.504), (-0.02448, 0.00656, 0.504), (-0.02535, -1.062e-08, 0.504), (-0.0208, -0.005572, 0.5), (-0.01865, -0.01077, 0.5), (-0.01522, -0.01522, 0.5), (-0.01077, -0.01865, 0.5), (-0.005572, -0.0208, 0.5), (9.986e-09, -0.02153, 0.5), (0.005572, -0.0208, 0.5), (0.01077, -0.01865, 0.5), (0.01522, -0.01522, 0.5), (0.01865, -0.01077, 0.5), (0.0208, -0.005572, 0.5), (0.02153, 1.08e-08, 0.5), (0.0208, 0.005573, 0.5), (0.01865, 0.01077, 0.5), (0.01522, 0.01522, 0.5), (0.01077, 0.01865, 0.5), (0.005572, 0.0208, 0.5), (-1.08e-08, 0.02153, 0.5), (-0.005573, 0.0208, 0.5), (-0.01077, 0.01865, 0.5), (-0.01522, 0.01522, 0.5), (-0.01865, 0.01077, 0.5), (-0.0208, 0.005572, 0.5), (-0.02153, -1.008e-08, 0.5), (-0.02014, -0.005396, 0.499), (-0.01805, -0.01042, 0.499), (-0.01474, -0.01474, 0.499), (-0.01042, -0.01805, 0.499), (-0.000403, 0.0, 0.001459), (-0.005395, -0.02014, 0.499), (9.686e-09, -0.02085, 0.499), (0.005396, -0.02014, 0.499), (0.01042, -0.01805, 0.499), (0.01474, -0.01474, 0.499), (0.01805, -0.01042, 0.499), (0.02014, -0.005395, 0.499), (0.02085, 1.08e-08, 0.499), (0.02014, 0.005396, 0.499), (0.01805, 0.01042, 0.499), (0.01474, 0.01474, 0.499), (0.01042, 0.01805, 0.499), (0.005395, 0.02014, 0.499), (-1.08e-08, 0.02085, 0.499), (-0.005396, 0.02014, 0.499), (-0.01042, 0.01805, 0.499), (-0.01474, 0.01474, 0.499), (-0.01805, 0.01042, 0.499), (-0.02014, 0.005395, 0.499), (-0.02085, -1.003e-08, 0.499), (0.01762, -0.01762, 0.5029), (0.01246, -0.02158, 0.5029), (0.00645, -0.02407, 0.5029), (1.052e-08, -0.02492, 0.5029), (-0.00645, -0.02407, 0.5029), (-0.01246, -0.02158, 0.5029), (-0.01762, -0.01762, 0.5029), (-0.02158, -0.01246, 0.5029), (-0.02407, -0.00645, 0.5029)], [], [(11, 12, 52, 51), (24, 25, 65, 64), (38, 39, 79, 78), (25, 26, 66, 65), (1024, 13, 53, 1023), (26, 27, 67, 66), (999, 14, 54, 998), (4, 5, 45, 44), (27, 28, 68, 67), (600, 15, 55, 560), (1, 4, 44, 41), (28, 29, 69, 68), (975, 16, 56, 974), (2, 1, 41, 42), (29, 30, 70, 69), (16, 17, 57, 56), (3, 2, 42, 43), (30, 31, 71, 70), (17, 18, 58, 57), (0, 3, 43), (31, 32, 72, 71), (18, 19, 59, 58), (5, 6, 46, 45), (32, 33, 73, 72), (19, 20, 60, 59), (6, 7, 47, 46), (33, 34, 74, 73), (20, 21, 61, 60), (7, 8, 48, 47), (34, 35, 75, 74), (21, 22, 62, 61), (8, 9, 49, 48), (35, 36, 76, 75), (22, 23, 63, 62), (9, 10, 50, 49), (36, 37, 77, 76), (23, 24, 64, 63), (10, 11, 51, 50), (37, 38, 78, 77), (1023, 53, 93, 1022), (66, 67, 107, 106), (998, 54, 94, 997), (44, 45, 85, 84), (67, 68, 108, 107), (560, 55, 95, 520), (41, 44, 84, 81), (68, 69, 109, 108), (974, 56, 96, 973), (42, 41, 81, 82), (69, 70, 110, 109), (56, 57, 97, 96), (43, 42, 82, 83), (70, 71, 111, 110), (57, 58, 98, 97), (0, 43, 83), (71, 72, 112, 111), (58, 59, 99, 98), (45, 46, 86, 85), (72, 73, 113, 112), (59, 60, 100, 99), (46, 47, 87, 86), (73, 74, 114, 113), (60, 61, 101, 100), (47, 48, 88, 87), (74, 75, 115, 114), (61, 62, 102, 101), (48, 49, 89, 88), (75, 76, 116, 115), (62, 63, 103, 102), (49, 50, 90, 89), (76, 77, 117, 116), (63, 64, 104, 103), (50, 51, 91, 90), (77, 78, 118, 117), (64, 65, 105, 104), (51, 52, 92, 91), (78, 79, 119, 118), (65, 66, 106, 105), (84, 85, 125, 124), (107, 108, 148, 147), (520, 95, 135, 480), (81, 84, 124, 121), (108, 109, 149, 148), (973, 96, 136, 972), (82, 81, 121, 122), (109, 110, 150, 149), (96, 97, 137, 136), (83, 82, 122, 123), (110, 111, 151, 150), (97, 98, 138, 137), (0, 83, 123), (111, 112, 152, 151), (98, 99, 139, 138), (85, 86, 126, 125), (112, 113, 153, 152), (99, 100, 140, 139), (86, 87, 127, 126), (113, 114, 154, 153), (100, 101, 141, 140), (87, 88, 128, 127), (114, 115, 155, 154), (101, 102, 142, 141), (88, 89, 129, 128), (115, 116, 156, 155), (102, 103, 143, 142), (89, 90, 130, 129), (116, 117, 157, 156), (103, 104, 144, 143), (90, 91, 131, 130), (117, 118, 158, 157), (104, 105, 145, 144), (91, 92, 132, 131), (118, 119, 159, 158), (105, 106, 146, 145), (1022, 93, 133, 1021), (106, 107, 147, 146), (997, 94, 134, 996), (148, 149, 189, 188), (972, 136, 176, 971), (122, 121, 161, 162), (149, 150, 190, 189), (136, 137, 177, 176), (123, 122, 162, 163), (150, 151, 191, 190), (137, 138, 178, 177), (0, 123, 163), (151, 152, 192, 191), (138, 139, 179, 178), (125, 126, 166, 165), (152, 153, 193, 192), (139, 140, 180, 179), (126, 127, 167, 166), (153, 154, 194, 193), (140, 141, 181, 180), (127, 128, 168, 167), (154, 155, 195, 194), (141, 142, 182, 181), (128, 129, 169, 168), (155, 156, 196, 195), (142, 143, 183, 182), (129, 130, 170, 169), (156, 157, 197, 196), (143, 144, 184, 183), (130, 131, 171, 170), (157, 158, 198, 197), (144, 145, 185, 184), (131, 132, 172, 171), (158, 159, 199, 198), (145, 146, 186, 185), (1021, 133, 173, 1020), (146, 147, 187, 186), (996, 134, 174, 995), (124, 125, 165, 164), (147, 148, 188, 187), (480, 135, 175, 440), (121, 124, 164, 161), (176, 177, 217, 216), (163, 162, 202, 203), (190, 191, 231, 230), (177, 178, 218, 217), (0, 163, 203), (191, 192, 232, 231), (178, 179, 219, 218), (165, 166, 206, 205), (192, 193, 233, 232), (179, 180, 220, 219), (166, 167, 207, 206), (193, 194, 234, 233), (180, 181, 221, 220), (167, 168, 208, 207), (194, 195, 235, 234), (181, 182, 222, 221), (168, 169, 209, 208), (195, 196, 236, 235), (182, 183, 223, 222), (169, 170, 210, 209), (196, 197, 237, 236), (183, 184, 224, 223), (170, 171, 211, 210), (197, 198, 238, 237), (184, 185, 225, 224), (171, 172, 212, 211), (198, 199, 239, 238), (185, 186, 226, 225), (1020, 173, 213, 1019), (186, 187, 227, 226), (995, 174, 214, 994), (164, 165, 205, 204), (187, 188, 228, 227), (440, 175, 215, 400), (161, 164, 204, 201), (188, 189, 229, 228), (971, 176, 216, 970), (162, 161, 201, 202), (189, 190, 230, 229), (0, 203, 243), (231, 232, 272, 271), (218, 219, 259, 258), (205, 206, 246, 245), (232, 233, 273, 272), (219, 220, 260, 259), (206, 207, 247, 246), (233, 234, 274, 273), (220, 221, 261, 260), (207, 208, 248, 247), (234, 235, 275, 274), (221, 222, 262, 261), (208, 209, 249, 248), (235, 236, 276, 275), (222, 223, 263, 262), (209, 210, 250, 249), (236, 237, 277, 276), (223, 224, 264, 263), (210, 211, 251, 250), (237, 238, 278, 277), (224, 225, 265, 264), (211, 212, 252, 251), (238, 239, 279, 278), (225, 226, 266, 265), (1019, 213, 253, 1018), (226, 227, 267, 266), (994, 214, 254, 993), (204, 205, 245, 244), (227, 228, 268, 267), (400, 215, 255, 360), (201, 204, 244, 241), (228, 229, 269, 268), (970, 216, 256, 969), (202, 201, 241, 242), (229, 230, 270, 269), (216, 217, 257, 256), (203, 202, 242, 243), (230, 231, 271, 270), (217, 218, 258, 257), (259, 260, 300, 299), (246, 247, 287, 286), (273, 274, 314, 313), (260, 261, 301, 300), (247, 248, 288, 287), (274, 275, 315, 314), (261, 262, 302, 301), (248, 249, 289, 288), (275, 276, 316, 315), (262, 263, 303, 302), (249, 250, 290, 289), (276, 277, 317, 316), (263, 264, 304, 303), (250, 251, 291, 290), (277, 278, 318, 317), (264, 265, 305, 304), (251, 252, 292, 291), (278, 279, 319, 318), (265, 266, 306, 305), (1018, 253, 293, 1017), (266, 267, 307, 306), (993, 254, 294, 992), (244, 245, 285, 284), (267, 268, 308, 307), (360, 255, 295, 320), (241, 244, 284, 281), (268, 269, 309, 308), (969, 256, 296, 968), (242, 241, 281, 282), (269, 270, 310, 309), (256, 257, 297, 296), (243, 242, 282, 283), (270, 271, 311, 310), (257, 258, 298, 297), (0, 243, 283), (271, 272, 312, 311), (258, 259, 299, 298), (245, 246, 286, 285), (272, 273, 313, 312), (287, 288, 328, 327), (314, 315, 355, 354), (301, 302, 342, 341), (288, 289, 329, 328), (315, 316, 356, 355), (302, 303, 343, 342), (289, 290, 330, 329), (316, 317, 357, 356), (303, 304, 344, 343), (290, 291, 331, 330), (317, 318, 358, 357), (304, 305, 345, 344), (291, 292, 332, 331), (318, 319, 359, 358), (305, 306, 346, 345), (1017, 293, 333, 1016), (306, 307, 347, 346), (992, 294, 334, 991), (284, 285, 325, 324), (307, 308, 348, 347), (320, 295, 335, 280), (281, 284, 324, 321), (308, 309, 349, 348), (968, 296, 336, 967), (282, 281, 321, 322), (309, 310, 350, 349), (296, 297, 337, 336), (283, 282, 322, 323), (310, 311, 351, 350), (297, 298, 338, 337), (0, 283, 323), (311, 312, 352, 351), (298, 299, 339, 338), (285, 286, 326, 325), (312, 313, 353, 352), (299, 300, 340, 339), (286, 287, 327, 326), (313, 314, 354, 353), (300, 301, 341, 340), (355, 356, 396, 395), (342, 343, 383, 382), (329, 330, 370, 369), (356, 357, 397, 396), (343, 344, 384, 383), (330, 331, 371, 370), (357, 358, 398, 397), (344, 345, 385, 384), (331, 332, 372, 371), (358, 359, 399, 398), (345, 346, 386, 385), (1016, 333, 373, 1015), (346, 347, 387, 386), (991, 334, 374, 990), (324, 325, 365, 364), (347, 348, 388, 387), (280, 335, 375, 240), (321, 324, 364, 361), (348, 349, 389, 388), (967, 336, 376, 966), (322, 321, 361, 362), (349, 350, 390, 389), (336, 337, 377, 376), (323, 322, 362, 363), (350, 351, 391, 390), (337, 338, 378, 377), (0, 323, 363), (351, 352, 392, 391), (338, 339, 379, 378), (325, 326, 366, 365), (352, 353, 393, 392), (339, 340, 380, 379), (326, 327, 367, 366), (353, 354, 394, 393), (340, 341, 381, 380), (327, 328, 368, 367), (354, 355, 395, 394), (341, 342, 382, 381), (328, 329, 369, 368), (383, 384, 424, 423), (370, 371, 411, 410), (397, 398, 438, 437), (384, 385, 425, 424), (371, 372, 412, 411), (398, 399, 439, 438), (385, 386, 426, 425), (1015, 373, 413, 1014), (386, 387, 427, 426), (990, 374, 414, 989), (364, 365, 405, 404), (387, 388, 428, 427), (240, 375, 415, 200), (361, 364, 404, 401), (388, 389, 429, 428), (966, 376, 416, 965), (362, 361, 401, 402), (389, 390, 430, 429), (376, 377, 417, 416), (363, 362, 402, 403), (390, 391, 431, 430), (377, 378, 418, 417), (0, 363, 403), (391, 392, 432, 431), (378, 379, 419, 418), (365, 366, 406, 405), (392, 393, 433, 432), (379, 380, 420, 419), (366, 367, 407, 406), (393, 394, 434, 433), (380, 381, 421, 420), (367, 368, 408, 407), (394, 395, 435, 434), (381, 382, 422, 421), (368, 369, 409, 408), (395, 396, 436, 435), (382, 383, 423, 422), (369, 370, 410, 409), (396, 397, 437, 436), (411, 412, 452, 451), (438, 439, 479, 478), (425, 426, 466, 465), (1014, 413, 453, 1013), (426, 427, 467, 466), (989, 414, 454, 988), (404, 405, 445, 444), (427, 428, 468, 467), (200, 415, 455, 160), (401, 404, 444, 441), (428, 429, 469, 468), (965, 416, 456, 964), (402, 401, 441, 442), (429, 430, 470, 469), (416, 417, 457, 456), (403, 402, 442, 443), (430, 431, 471, 470), (417, 418, 458, 457), (0, 403, 443), (431, 432, 472, 471), (418, 419, 459, 458), (405, 406, 446, 445), (432, 433, 473, 472), (419, 420, 460, 459), (406, 407, 447, 446), (433, 434, 474, 473), (420, 421, 461, 460), (407, 408, 448, 447), (434, 435, 475, 474), (421, 422, 462, 461), (408, 409, 449, 448), (435, 436, 476, 475), (422, 423, 463, 462), (409, 410, 450, 449), (436, 437, 477, 476), (423, 424, 464, 463), (410, 411, 451, 450), (437, 438, 478, 477), (424, 425, 465, 464), (466, 467, 507, 506), (988, 454, 494, 987), (444, 445, 485, 484), (467, 468, 508, 507), (160, 455, 495, 120), (441, 444, 484, 481), (468, 469, 509, 508), (964, 456, 496, 963), (442, 441, 481, 482), (469, 470, 510, 509), (456, 457, 497, 496), (443, 442, 482, 483), (470, 471, 511, 510), (457, 458, 498, 497), (0, 443, 483), (471, 472, 512, 511), (458, 459, 499, 498), (445, 446, 486, 485), (472, 473, 513, 512), (459, 460, 500, 499), (446, 447, 487, 486), (473, 474, 514, 513), (460, 461, 501, 500), (447, 448, 488, 487), (474, 475, 515, 514), (461, 462, 502, 501), (448, 449, 489, 488), (475, 476, 516, 515), (462, 463, 503, 502), (449, 450, 490, 489), (476, 477, 517, 516), (463, 464, 504, 503), (450, 451, 491, 490), (477, 478, 518, 517), (464, 465, 505, 504), (451, 452, 492, 491), (478, 479, 519, 518), (465, 466, 506, 505), (1013, 453, 493, 1012), (120, 495, 535, 80), (481, 484, 524, 521), (508, 509, 549, 548), (963, 496, 536, 962), (482, 481, 521, 522), (509, 510, 550, 549), (496, 497, 537, 536), (483, 482, 522, 523), (510, 511, 551, 550), (497, 498, 538, 537), (0, 483, 523), (511, 512, 552, 551), (498, 499, 539, 538), (485, 486, 526, 525), (512, 513, 553, 552), (499, 500, 540, 539), (486, 487, 527, 526), (513, 514, 554, 553), (500, 501, 541, 540), (487, 488, 528, 527), (514, 515, 555, 554), (501, 502, 542, 541), (488, 489, 529, 528), (515, 516, 556, 555), (502, 503, 543, 542), (489, 490, 530, 529), (516, 517, 557, 556), (503, 504, 544, 543), (490, 491, 531, 530), (517, 518, 558, 557), (504, 505, 545, 544), (491, 492, 532, 531), (518, 519, 559, 558), (505, 506, 546, 545), (1012, 493, 533, 1011), (506, 507, 547, 546), (987, 494, 534, 986), (484, 485, 525, 524), (507, 508, 548, 547), (522, 521, 561, 562), (549, 550, 590, 589), (536, 537, 577, 576), (523, 522, 562, 563), (550, 551, 591, 590), (537, 538, 578, 577), (0, 523, 563), (551, 552, 592, 591), (538, 539, 579, 578), (525, 526, 566, 565), (552, 553, 593, 592), (539, 540, 580, 579), (526, 527, 567, 566), (553, 554, 594, 593), (540, 541, 581, 580), (527, 528, 568, 567), (554, 555, 595, 594), (541, 542, 582, 581), (528, 529, 569, 568), (555, 556, 596, 595), (542, 543, 583, 582), (529, 530, 570, 569), (556, 557, 597, 596), (543, 544, 584, 583), (530, 531, 571, 570), (557, 558, 598, 597), (544, 545, 585, 584), (531, 532, 572, 571), (558, 559, 599, 598), (545, 546, 586, 585), (1011, 533, 573, 1010), (546, 547, 587, 586), (986, 534, 574, 985), (524, 525, 565, 564), (547, 548, 588, 587), (80, 535, 575, 40), (521, 524, 564, 561), (548, 549, 589, 588), (962, 536, 576, 961), (590, 591, 631, 630), (577, 578, 618, 617), (0, 563, 603), (591, 592, 632, 631), (578, 579, 619, 618), (565, 566, 606, 605), (592, 593, 633, 632), (579, 580, 620, 619), (566, 567, 607, 606), (593, 594, 634, 633), (580, 581, 621, 620), (567, 568, 608, 607), (594, 595, 635, 634), (581, 582, 622, 621), (568, 569, 609, 608), (595, 596, 636, 635), (582, 583, 623, 622), (569, 570, 610, 609), (596, 597, 637, 636), (583, 584, 624, 623), (570, 571, 611, 610), (597, 598, 638, 637), (584, 585, 625, 624), (571, 572, 612, 611), (598, 599, 639, 638), (585, 586, 626, 625), (1010, 573, 613, 1009), (586, 587, 627, 626), (985, 574, 614, 984), (564, 565, 605, 604), (587, 588, 628, 627), (40, 575, 615, 1025), (561, 564, 604, 601), (588, 589, 629, 628), (961, 576, 616, 960), (562, 561, 601, 602), (589, 590, 630, 629), (576, 577, 617, 616), (563, 562, 602, 603), (618, 619, 659, 658), (605, 606, 646, 645), (632, 633, 673, 672), (619, 620, 660, 659), (606, 607, 647, 646), (633, 634, 674, 673), (620, 621, 661, 660), (607, 608, 648, 647), (634, 635, 675, 674), (621, 622, 662, 661), (608, 609, 649, 648), (635, 636, 676, 675), (622, 623, 663, 662), (609, 610, 650, 649), (636, 637, 677, 676), (623, 624, 664, 663), (610, 611, 651, 650), (637, 638, 678, 677), (624, 625, 665, 664), (611, 612, 652, 651), (638, 639, 679, 678), (625, 626, 666, 665), (1009, 613, 653, 1008), (626, 627, 667, 666), (984, 614, 654, 983), (604, 605, 645, 644), (627, 628, 668, 667), (1025, 615, 655, 1026), (601, 604, 644, 641), (628, 629, 669, 668), (960, 616, 656, 920), (602, 601, 641, 642), (629, 630, 670, 669), (616, 617, 657, 656), (603, 602, 642, 643), (630, 631, 671, 670), (617, 618, 658, 657), (0, 603, 643), (631, 632, 672, 671), (646, 647, 687, 686), (673, 674, 714, 713), (660, 661, 701, 700), (647, 648, 688, 687), (674, 675, 715, 714), (661, 662, 702, 701), (648, 649, 689, 688), (675, 676, 716, 715), (662, 663, 703, 702), (649, 650, 690, 689), (676, 677, 717, 716), (663, 664, 704, 703), (650, 651, 691, 690), (677, 678, 718, 717), (664, 665, 705, 704), (651, 652, 692, 691), (678, 679, 719, 718), (665, 666, 706, 705), (1008, 653, 693, 1007), (666, 667, 707, 706), (983, 654, 694, 982), (644, 645, 685, 684), (667, 668, 708, 707), (1026, 655, 695, 1027), (641, 644, 684, 681), (668, 669, 709, 708), (920, 656, 696, 880), (642, 641, 681, 682), (669, 670, 710, 709), (656, 657, 697, 696), (643, 642, 682, 683), (670, 671, 711, 710), (657, 658, 698, 697), (0, 643, 683), (671, 672, 712, 711), (658, 659, 699, 698), (645, 646, 686, 685), (672, 673, 713, 712), (659, 660, 700, 699), (701, 702, 742, 741), (688, 689, 729, 728), (715, 716, 756, 755), (702, 703, 743, 742), (689, 690, 730, 729), (716, 717, 757, 756), (703, 704, 744, 743), (690, 691, 731, 730), (717, 718, 758, 757), (704, 705, 745, 744), (691, 692, 732, 731), (718, 719, 759, 758), (705, 706, 746, 745), (1007, 693, 733, 1006), (706, 707, 747, 746), (982, 694, 734, 981), (684, 685, 725, 724), (707, 708, 748, 747), (1027, 695, 735, 1028), (681, 684, 724, 721), (708, 709, 749, 748), (880, 696, 736, 840), (682, 681, 721, 722), (709, 710, 750, 749), (696, 697, 737, 736), (683, 682, 722, 723), (710, 711, 751, 750), (697, 698, 738, 737), (0, 683, 723), (711, 712, 752, 751), (698, 699, 739, 738), (685, 686, 726, 725), (712, 713, 753, 752), (699, 700, 740, 739), (686, 687, 727, 726), (713, 714, 754, 753), (700, 701, 741, 740), (687, 688, 728, 727), (714, 715, 755, 754), (729, 730, 770, 769), (756, 757, 797, 796), (743, 744, 784, 783), (730, 731, 771, 770), (757, 758, 798, 797), (744, 745, 785, 784), (731, 732, 772, 771), (758, 759, 799, 798), (745, 746, 786, 785), (1006, 733, 773, 1005), (746, 747, 787, 786), (981, 734, 774, 980), (724, 725, 765, 764), (747, 748, 788, 787), (1028, 735, 775, 1029), (721, 724, 764, 761), (748, 749, 789, 788), (840, 736, 776, 800), (722, 721, 761, 762), (749, 750, 790, 789), (736, 737, 777, 776), (723, 722, 762, 763), (750, 751, 791, 790), (737, 738, 778, 777), (0, 723, 763), (751, 752, 792, 791), (738, 739, 779, 778), (725, 726, 766, 765), (752, 753, 793, 792), (739, 740, 780, 779), (726, 727, 767, 766), (753, 754, 794, 793), (740, 741, 781, 780), (727, 728, 768, 767), (754, 755, 795, 794), (741, 742, 782, 781), (728, 729, 769, 768), (755, 756, 796, 795), (742, 743, 783, 782), (797, 798, 838, 837), (784, 785, 825, 824), (771, 772, 812, 811), (798, 799, 839, 838), (785, 786, 826, 825), (1005, 773, 813, 1003), (786, 787, 827, 826), (980, 774, 814, 979), (764, 765, 805, 804), (787, 788, 828, 827), (1029, 775, 815, 1030), (761, 764, 804, 801), (788, 789, 829, 828), (800, 776, 816, 760), (762, 761, 801, 802), (789, 790, 830, 829), (776, 777, 817, 816), (763, 762, 802, 803), (790, 791, 831, 830), (777, 778, 818, 817), (0, 763, 803), (791, 792, 832, 831), (778, 779, 819, 818), (765, 766, 806, 805), (792, 793, 833, 832), (779, 780, 820, 819), (766, 767, 807, 806), (793, 794, 834, 833), (780, 781, 821, 820), (767, 768, 808, 807), (794, 795, 835, 834), (781, 782, 822, 821), (768, 769, 809, 808), (795, 796, 836, 835), (782, 783, 823, 822), (769, 770, 810, 809), (796, 797, 837, 836), (783, 784, 824, 823), (770, 771, 811, 810), (825, 826, 866, 865), (1003, 813, 853, 1002), (826, 827, 867, 866), (979, 814, 854, 978), (804, 805, 845, 844), (827, 828, 868, 867), (1030, 815, 855, 1031), (801, 804, 844, 841), (828, 829, 869, 868), (760, 816, 856, 720), (802, 801, 841, 842), (829, 830, 870, 869), (816, 817, 857, 856), (803, 802, 842, 843), (830, 831, 871, 870), (817, 818, 858, 857), (0, 803, 843), (831, 832, 872, 871), (818, 819, 859, 858), (805, 806, 846, 845), (832, 833, 873, 872), (819, 820, 860, 859), (806, 807, 847, 846), (833, 834, 874, 873), (820, 821, 861, 860), (807, 808, 848, 847), (834, 835, 875, 874), (821, 822, 862, 861), (808, 809, 849, 848), (835, 836, 876, 875), (822, 823, 863, 862), (809, 810, 850, 849), (836, 837, 877, 876), (823, 824, 864, 863), (810, 811, 851, 850), (837, 838, 878, 877), (824, 825, 865, 864), (811, 812, 852, 851), (838, 839, 879, 878), (978, 854, 894, 977), (872, 873, 913, 912), (844, 845, 885, 884), (859, 860, 900, 899), (1031, 855, 895, 1032), (873, 874, 914, 913), (841, 844, 884, 881), (860, 861, 901, 900), (720, 856, 896, 680), (874, 875, 915, 914), (842, 841, 881, 882), (861, 862, 902, 901), (856, 857, 897, 896), (875, 876, 916, 915), (843, 842, 882, 883), (862, 863, 903, 902), (857, 858, 898, 897), (876, 877, 917, 916), (0, 843, 883), (863, 864, 904, 903), (858, 859, 899, 898), (877, 878, 918, 917), (845, 846, 886, 885), (864, 865, 905, 904), (878, 879, 919, 918), (846, 847, 887, 886), (865, 866, 906, 905), (847, 848, 888, 887), (866, 867, 907, 906), (848, 849, 889, 888), (867, 868, 908, 907), (849, 850, 890, 889), (868, 869, 909, 908), (850, 851, 891, 890), (869, 870, 910, 909), (851, 852, 892, 891), (870, 871, 911, 910), (1002, 853, 893, 1001), (871, 872, 912, 911), (900, 901, 941, 940), (887, 888, 928, 927), (914, 915, 955, 954), (901, 902, 942, 941), (888, 889, 929, 928), (915, 916, 956, 955), (902, 903, 943, 942), (889, 890, 930, 929), (916, 917, 957, 956), (903, 904, 944, 943), (890, 891, 931, 930), (917, 918, 958, 957), (904, 905, 945, 944), (891, 892, 932, 931), (918, 919, 959, 958), (905, 906, 946, 945), (1001, 893, 933, 1000), (906, 907, 947, 946), (977, 894, 934, 976), (884, 885, 925, 924), (907, 908, 948, 947), (1032, 895, 935, 1033), (881, 884, 924, 921), (908, 909, 949, 948), (680, 896, 936, 640), (882, 881, 921, 922), (909, 910, 950, 949), (896, 897, 937, 936), (883, 882, 922, 923), (910, 911, 951, 950), (897, 898, 938, 937), (0, 883, 923), (911, 912, 952, 951), (898, 899, 939, 938), (885, 886, 926, 925), (912, 913, 953, 952), (899, 900, 940, 939), (886, 887, 927, 926), (913, 914, 954, 953), (928, 929, 9, 8), (955, 956, 36, 35), (942, 943, 23, 22), (929, 930, 10, 9), (956, 957, 37, 36), (943, 944, 24, 23), (930, 931, 11, 10), (957, 958, 38, 37), (944, 945, 25, 24), (931, 932, 12, 11), (958, 959, 39, 38), (945, 946, 26, 25), (1000, 933, 13, 1024), (946, 947, 27, 26), (976, 934, 14, 999), (924, 925, 5, 4), (947, 948, 28, 27), (1033, 935, 15, 600), (921, 924, 4, 1), (948, 949, 29, 28), (640, 936, 16, 975), (922, 921, 1, 2), (949, 950, 30, 29), (936, 937, 17, 16), (923, 922, 2, 3), (950, 951, 31, 30), (937, 938, 18, 17), (0, 923, 3), (951, 952, 32, 31), (938, 939, 19, 18), (925, 926, 6, 5), (952, 953, 33, 32), (939, 940, 20, 19), (926, 927, 7, 6), (953, 954, 34, 33), (940, 941, 21, 20), (927, 928, 8, 7), (954, 955, 35, 34), (941, 942, 22, 21), (279, 239, 1004), (359, 319, 1004), (119, 79, 1004), (559, 519, 1004), (479, 439, 1004), (399, 359, 1004), (599, 559, 1004), (879, 839, 1004), (439, 399, 1004), (919, 879, 1004), (679, 639, 1004), (639, 599, 1004), (159, 119, 1004), (759, 719, 1004), (719, 679, 1004), (799, 759, 1004), (959, 919, 1004), (79, 39, 1004), (199, 159, 1004), (839, 799, 1004), (39, 959, 1004), (519, 479, 1004), (239, 199, 1004), (319, 279, 1004), (932, 1000, 1024, 12), (892, 1001, 1000, 932), (852, 1002, 1001, 892), (812, 1003, 1002, 852), (772, 1005, 1003, 812), (732, 1006, 1005, 772), (692, 1007, 1006, 732), (652, 1008, 1007, 692), (612, 1009, 1008, 652), (572, 1010, 1009, 612), (532, 1011, 1010, 572), (492, 1012, 1011, 532), (452, 1013, 1012, 492), (412, 1014, 1013, 452), (372, 1015, 1014, 412), (332, 1016, 1015, 372), (292, 1017, 1016, 332), (252, 1018, 1017, 292), (212, 1019, 1018, 252), (172, 1020, 1019, 212), (132, 1021, 1020, 172), (92, 1022, 1021, 132), (52, 1023, 1022, 92), (12, 1024, 1023, 52), (933, 976, 999, 13), (893, 977, 976, 933), (853, 978, 977, 893), (813, 979, 978, 853), (773, 980, 979, 813), (733, 981, 980, 773), (693, 982, 981, 733), (653, 983, 982, 693), (613, 984, 983, 653), (573, 985, 984, 613), (533, 986, 985, 573), (493, 987, 986, 533), (453, 988, 987, 493), (413, 989, 988, 453), (373, 990, 989, 413), (333, 991, 990, 373), (293, 992, 991, 333), (253, 993, 992, 293), (213, 994, 993, 253), (173, 995, 994, 213), (133, 996, 995, 173), (93, 997, 996, 133), (53, 998, 997, 93), (13, 999, 998, 53), (935, 640, 975, 15), (895, 680, 640, 935), (855, 720, 680, 895), (815, 760, 720, 855), (775, 800, 760, 815), (735, 840, 800, 775), (695, 880, 840, 735), (655, 920, 880, 695), (615, 960, 920, 655), (575, 961, 960, 615), (535, 962, 961, 575), (495, 963, 962, 535), (455, 964, 963, 495), (415, 965, 964, 455), (375, 966, 965, 415), (335, 967, 966, 375), (295, 968, 967, 335), (255, 969, 968, 295), (215, 970, 969, 255), (175, 971, 970, 215), (135, 972, 971, 175), (95, 973, 972, 135), (55, 974, 973, 95), (15, 975, 974, 55), (934, 1033, 600, 14), (894, 1032, 1033, 934), (854, 1031, 1032, 894), (814, 1030, 1031, 854), (774, 1029, 1030, 814), (734, 1028, 1029, 774), (694, 1027, 1028, 734), (654, 1026, 1027, 694), (614, 1025, 1026, 654), (574, 40, 1025, 614), (534, 80, 40, 574), (494, 120, 80, 534), (454, 160, 120, 494), (414, 200, 160, 454), (374, 240, 200, 414), (334, 280, 240, 374), (294, 320, 280, 334), (254, 360, 320, 294), (214, 400, 360, 254), (174, 440, 400, 214), (134, 480, 440, 174), (94, 520, 480, 134), (54, 560, 520, 94), (14, 600, 560, 54)])
me_plane_006.polygons.foreach_set('use_smooth', [True] * 1056)
me_plane_006.materials.append(mat_glass___blue)
me_plane_006.use_remesh_preserve_volume = False
me_plane_006.use_remesh_preserve_attributes = False
me_plane_006.use_mirror_vertex_groups = False
me_plane_006.update()

# ---- objects
ob_scotch = bpy.data.objects.new('Scotch', me_plane_006)

# ---- transforms, parenting, visibility, modifiers, constraints
ob_scotch.location = (0.0, 0.0, 0.0)
ob_scotch.lineart.crease_threshold = 0.0
_m = ob_scotch.modifiers.new('Subsurf', 'SUBSURF')
_m.uv_smooth = 'PRESERVE_CORNERS'
_m.quality = 2
_m.levels = 2
_m.show_only_control_edges = False

# ---- collection membership
col_collection_1.objects.link(ob_scotch)

# ---- scene / render settings (as saved in the file)
scene.frame_start = 1; scene.frame_end = 250; scene.frame_set(1)
scene.render.engine = 'CYCLES'
scene.render.resolution_percentage = 50
scene.render.dither_intensity = 0.0
scene.cycles.use_denoising = False
scene.cycles.samples = 128
scene.cycles.sampling_pattern = 'TABULATED_SOBOL'
scene.cycles.use_adaptive_sampling = False
scene.cycles.use_light_tree = False
scene.cycles.blur_glossy = 0.0
scene.cycles.sample_clamp_indirect = 0.0
scene.view_settings.view_transform = 'Standard'
bpy.context.view_layer.update()

# ---- added for rendering (the .blend has no active camera and no usable light): camera, sun
cam_auto = bpy.data.cameras.new('AutoCamera')
cam_auto.lens = 50.0
cam_auto.sensor_width = 36.0
cam_auto.clip_end = 1000.0
ob_auto_camera = bpy.data.objects.new('AutoCamera', cam_auto)
scene.collection.objects.link(ob_auto_camera)
ob_auto_camera.location = (0.528803, -0.634564, 0.693307)
ob_auto_camera.rotation_euler = (1.09748, -7.21219e-08, 0.694738)
scene.camera = ob_auto_camera
light_auto_sun = bpy.data.lights.new('AutoSun', 'SUN')
light_auto_sun.energy = 3.0
light_auto_sun.angle = 0.0523599
ob_auto_sun = bpy.data.objects.new('AutoSun', light_auto_sun)
scene.collection.objects.link(ob_auto_sun)
ob_auto_sun.rotation_euler = (0.872665, 0.174533, 0.523599)
bpy.context.view_layer.update()
